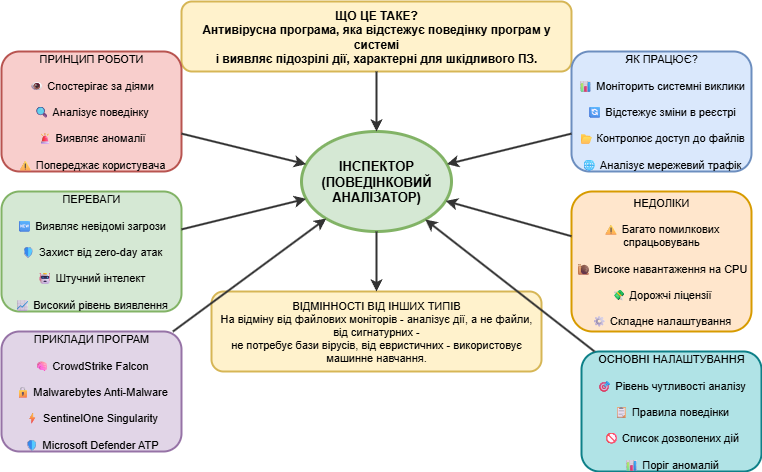

The diagram above was exported from draw.io. Its source (the exported page's mxGraphModel, read from the mxfile embedded in the PNG):
<mxGraphModel dx="1426" dy="875" grid="1" gridSize="10" guides="1" tooltips="1" connect="1" arrows="1" fold="1" page="1" pageScale="1" pageWidth="827" pageHeight="1169" math="0" shadow="0">
  <root>
    <mxCell id="0" />
    <mxCell id="1" parent="0" />
    <mxCell id="j9SlQxqvji5bJpS6C69K-1" value="ЩО ЦЕ ТАКЕ?&#10;Антивірусна програма, яка відстежує поведінку програм у системі&#10;і виявляє підозрілі дії, характерні для шкідливого ПЗ." style="rounded=1;whiteSpace=wrap;html=1;fontSize=12;fontStyle=1;fillColor=#fff2cc;strokeColor=#d6b656;strokeWidth=2;" vertex="1" parent="1">
      <mxGeometry x="400" y="230" width="390" height="70" as="geometry" />
    </mxCell>
    <mxCell id="j9SlQxqvji5bJpS6C69K-2" value="ІНСПЕКТОР&#10;(ПОВЕДІНКОВИЙ&#10;АНАЛІЗАТОР)" style="ellipse;whiteSpace=wrap;html=1;fontSize=13;fontStyle=1;fillColor=#d5e8d4;strokeColor=#82b366;strokeWidth=3;" vertex="1" parent="1">
      <mxGeometry x="520" y="360" width="150" height="100" as="geometry" />
    </mxCell>
    <mxCell id="j9SlQxqvji5bJpS6C69K-3" value="ПРИНЦИП РОБОТИ&#10;&#10;👁 Спостерігає за діями&#10;&#10;🔍 Аналізує поведінку&#10;&#10;🚨 Виявляє аномалії&#10;&#10;⚠ Попереджає користувача" style="rounded=1;whiteSpace=wrap;html=1;fontSize=11;fillColor=#f8cecc;strokeColor=#b85450;strokeWidth=2;" vertex="1" parent="1">
      <mxGeometry x="220" y="280" width="180" height="120" as="geometry" />
    </mxCell>
    <mxCell id="j9SlQxqvji5bJpS6C69K-4" value="ЯК ПРАЦЮЄ?&#10;&#10;📊 Моніторить системні виклики&#10;&#10;🔄 Відстежує зміни в реєстрі&#10;&#10;📂 Контролює доступ до файлів&#10;&#10;🌐 Аналізує мережевий трафік" style="rounded=1;whiteSpace=wrap;html=1;fontSize=11;fillColor=#dae8fc;strokeColor=#6c8ebf;strokeWidth=2;" vertex="1" parent="1">
      <mxGeometry x="790" y="280" width="180" height="120" as="geometry" />
    </mxCell>
    <mxCell id="j9SlQxqvji5bJpS6C69K-5" value="ПЕРЕВАГИ&#10;&#10;🆕 Виявляє невідомі загрози&#10;&#10;🛡 Захист від zero-day атак&#10;&#10;🤖 Штучний інтелект&#10;&#10;📈 Високий рівень виявлення" style="rounded=1;whiteSpace=wrap;html=1;fontSize=11;fillColor=#d5e8d4;strokeColor=#82b366;strokeWidth=2;" vertex="1" parent="1">
      <mxGeometry x="220" y="420" width="180" height="120" as="geometry" />
    </mxCell>
    <mxCell id="j9SlQxqvji5bJpS6C69K-6" value="НЕДОЛІКИ&#10;&#10;⚠ Багато помилкових спрацьовувань&#10;&#10;🐌 Високе навантаження на CPU&#10;&#10;💸 Дорожчі ліцензії&#10;&#10;⚙ Складне налаштування" style="rounded=1;whiteSpace=wrap;html=1;fontSize=11;fillColor=#ffe6cc;strokeColor=#d79b00;strokeWidth=2;" vertex="1" parent="1">
      <mxGeometry x="790" y="420" width="180" height="140" as="geometry" />
    </mxCell>
    <mxCell id="j9SlQxqvji5bJpS6C69K-7" value="ПРИКЛАДИ ПРОГРАМ&#10;&#10;🧠 CrowdStrike Falcon&#10;&#10;🔒 Malwarebytes Anti-Malware&#10;&#10;⚡ SentinelOne Singularity&#10;&#10;🛡 Microsoft Defender ATP" style="rounded=1;whiteSpace=wrap;html=1;fontSize=11;fillColor=#e1d5e7;strokeColor=#9673a6;strokeWidth=2;" vertex="1" parent="1">
      <mxGeometry x="220" y="560" width="180" height="120" as="geometry" />
    </mxCell>
    <mxCell id="j9SlQxqvji5bJpS6C69K-8" value="ОСНОВНІ НАЛАШТУВАННЯ&#10;&#10;🎯 Рівень чутливості аналізу&#10;&#10;📋 Правила поведінки&#10;&#10;🚫 Список дозволених дій&#10;&#10;📊 Поріг аномалій" style="rounded=1;whiteSpace=wrap;html=1;fontSize=11;fillColor=#b0e3e6;strokeColor=#0e8088;strokeWidth=2;" vertex="1" parent="1">
      <mxGeometry x="800" y="580" width="180" height="120" as="geometry" />
    </mxCell>
    <mxCell id="j9SlQxqvji5bJpS6C69K-9" value="ВІДМІННОСТІ ВІД ІНШИХ ТИПІВ&#10;На відміну від файлових моніторів - аналізує дії, а не файли, від сигнатурних -&#10;не потребує бази вірусів, від евристичних - використовує машинне навчання." style="rounded=1;whiteSpace=wrap;html=1;fontSize=11;fillColor=#fff2cc;strokeColor=#d6b656;strokeWidth=2;" vertex="1" parent="1">
      <mxGeometry x="430" y="520" width="330" height="80" as="geometry" />
    </mxCell>
    <mxCell id="j9SlQxqvji5bJpS6C69K-10" value="" style="endArrow=classic;html=1;strokeWidth=2;strokeColor=#333333;" edge="1" parent="1" source="j9SlQxqvji5bJpS6C69K-1" target="j9SlQxqvji5bJpS6C69K-2">
      <mxGeometry relative="1" as="geometry" />
    </mxCell>
    <mxCell id="j9SlQxqvji5bJpS6C69K-11" value="" style="endArrow=classic;html=1;strokeWidth=2;strokeColor=#333333;" edge="1" parent="1" source="j9SlQxqvji5bJpS6C69K-3" target="j9SlQxqvji5bJpS6C69K-2">
      <mxGeometry relative="1" as="geometry" />
    </mxCell>
    <mxCell id="j9SlQxqvji5bJpS6C69K-12" value="" style="endArrow=classic;html=1;strokeWidth=2;strokeColor=#333333;" edge="1" parent="1" source="j9SlQxqvji5bJpS6C69K-4" target="j9SlQxqvji5bJpS6C69K-2">
      <mxGeometry relative="1" as="geometry" />
    </mxCell>
    <mxCell id="j9SlQxqvji5bJpS6C69K-13" value="" style="endArrow=classic;html=1;strokeWidth=2;strokeColor=#333333;" edge="1" parent="1" source="j9SlQxqvji5bJpS6C69K-5" target="j9SlQxqvji5bJpS6C69K-2">
      <mxGeometry relative="1" as="geometry" />
    </mxCell>
    <mxCell id="j9SlQxqvji5bJpS6C69K-14" value="" style="endArrow=classic;html=1;strokeWidth=2;strokeColor=#333333;" edge="1" parent="1" source="j9SlQxqvji5bJpS6C69K-6" target="j9SlQxqvji5bJpS6C69K-2">
      <mxGeometry relative="1" as="geometry" />
    </mxCell>
    <mxCell id="j9SlQxqvji5bJpS6C69K-15" value="" style="endArrow=classic;html=1;strokeWidth=2;strokeColor=#333333;" edge="1" parent="1" source="j9SlQxqvji5bJpS6C69K-7" target="j9SlQxqvji5bJpS6C69K-2">
      <mxGeometry relative="1" as="geometry" />
    </mxCell>
    <mxCell id="j9SlQxqvji5bJpS6C69K-16" value="" style="endArrow=classic;html=1;strokeWidth=2;strokeColor=#333333;" edge="1" parent="1" source="j9SlQxqvji5bJpS6C69K-8" target="j9SlQxqvji5bJpS6C69K-2">
      <mxGeometry relative="1" as="geometry" />
    </mxCell>
    <mxCell id="j9SlQxqvji5bJpS6C69K-17" value="" style="endArrow=classic;html=1;strokeWidth=2;strokeColor=#333333;" edge="1" parent="1" source="j9SlQxqvji5bJpS6C69K-2" target="j9SlQxqvji5bJpS6C69K-9">
      <mxGeometry relative="1" as="geometry" />
    </mxCell>
  </root>
</mxGraphModel>